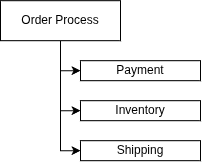

The diagram above was exported from draw.io. Its source (the exported page's mxGraphModel, read from the mxfile embedded in the PNG):
<mxGraphModel dx="975" dy="546" grid="1" gridSize="10" guides="1" tooltips="1" connect="1" arrows="1" fold="1" page="1" pageScale="1" pageWidth="850" pageHeight="1100" math="0" shadow="0">
  <root>
    <mxCell id="0" />
    <mxCell id="1" parent="0" />
    <mxCell id="F6xPNUk-a3ei183mf2_H-4" edge="1" parent="1" source="dN85hFnVmBdDP9_pWoCT-1" style="edgeStyle=orthogonalEdgeStyle;rounded=0;orthogonalLoop=1;jettySize=auto;html=1;entryX=0;entryY=0.5;entryDx=0;entryDy=0;" target="F6xPNUk-a3ei183mf2_H-1">
      <mxGeometry relative="1" as="geometry" />
    </mxCell>
    <mxCell id="F6xPNUk-a3ei183mf2_H-6" edge="1" parent="1" source="dN85hFnVmBdDP9_pWoCT-1" style="edgeStyle=orthogonalEdgeStyle;rounded=0;orthogonalLoop=1;jettySize=auto;html=1;entryX=0;entryY=0.5;entryDx=0;entryDy=0;" target="F6xPNUk-a3ei183mf2_H-2">
      <mxGeometry relative="1" as="geometry" />
    </mxCell>
    <mxCell id="F6xPNUk-a3ei183mf2_H-7" edge="1" parent="1" source="dN85hFnVmBdDP9_pWoCT-1" style="edgeStyle=orthogonalEdgeStyle;rounded=0;orthogonalLoop=1;jettySize=auto;html=1;entryX=0;entryY=0.5;entryDx=0;entryDy=0;" target="F6xPNUk-a3ei183mf2_H-3">
      <mxGeometry relative="1" as="geometry" />
    </mxCell>
    <mxCell id="dN85hFnVmBdDP9_pWoCT-1" parent="1" style="rounded=0;whiteSpace=wrap;html=1;" value="Order Process" vertex="1">
      <mxGeometry height="40" width="120" x="40" y="40" as="geometry" />
    </mxCell>
    <mxCell id="F6xPNUk-a3ei183mf2_H-1" parent="1" style="rounded=0;whiteSpace=wrap;html=1;" value="Payment" vertex="1">
      <mxGeometry height="20" width="120" x="120" y="100" as="geometry" />
    </mxCell>
    <mxCell id="F6xPNUk-a3ei183mf2_H-2" parent="1" style="rounded=0;whiteSpace=wrap;html=1;" value="Inventory" vertex="1">
      <mxGeometry height="20" width="120" x="120" y="140" as="geometry" />
    </mxCell>
    <mxCell id="F6xPNUk-a3ei183mf2_H-3" parent="1" style="rounded=0;whiteSpace=wrap;html=1;" value="Shipping" vertex="1">
      <mxGeometry height="20" width="120" x="120" y="180" as="geometry" />
    </mxCell>
  </root>
</mxGraphModel>